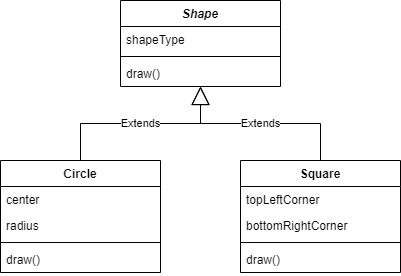

The diagram above was exported from draw.io. Its source (the exported page's mxGraphModel, read from the mxfile embedded in the PNG):
<mxGraphModel dx="1088" dy="760" grid="1" gridSize="10" guides="1" tooltips="1" connect="1" arrows="1" fold="1" page="1" pageScale="1" pageWidth="850" pageHeight="1100" math="0" shadow="0">
  <root>
    <mxCell id="0" />
    <mxCell id="1" parent="0" />
    <mxCell id="2" value="Shape" style="swimlane;fontStyle=3;align=center;verticalAlign=top;childLayout=stackLayout;horizontal=1;startSize=26;horizontalStack=0;resizeParent=1;resizeParentMax=0;resizeLast=0;collapsible=1;marginBottom=0;" vertex="1" parent="1">
      <mxGeometry x="240" y="40" width="160" height="86" as="geometry" />
    </mxCell>
    <mxCell id="3" value="shapeType" style="text;strokeColor=none;fillColor=none;align=left;verticalAlign=top;spacingLeft=4;spacingRight=4;overflow=hidden;rotatable=0;points=[[0,0.5],[1,0.5]];portConstraint=eastwest;" vertex="1" parent="2">
      <mxGeometry y="26" width="160" height="26" as="geometry" />
    </mxCell>
    <mxCell id="4" value="" style="line;strokeWidth=1;fillColor=none;align=left;verticalAlign=middle;spacingTop=-1;spacingLeft=3;spacingRight=3;rotatable=0;labelPosition=right;points=[];portConstraint=eastwest;" vertex="1" parent="2">
      <mxGeometry y="52" width="160" height="8" as="geometry" />
    </mxCell>
    <mxCell id="5" value="draw()" style="text;strokeColor=none;fillColor=none;align=left;verticalAlign=top;spacingLeft=4;spacingRight=4;overflow=hidden;rotatable=0;points=[[0,0.5],[1,0.5]];portConstraint=eastwest;" vertex="1" parent="2">
      <mxGeometry y="60" width="160" height="26" as="geometry" />
    </mxCell>
    <mxCell id="6" value="Circle" style="swimlane;fontStyle=1;align=center;verticalAlign=top;childLayout=stackLayout;horizontal=1;startSize=26;horizontalStack=0;resizeParent=1;resizeParentMax=0;resizeLast=0;collapsible=1;marginBottom=0;" vertex="1" parent="1">
      <mxGeometry x="120" y="200" width="160" height="112" as="geometry" />
    </mxCell>
    <mxCell id="7" value="center" style="text;strokeColor=none;fillColor=none;align=left;verticalAlign=top;spacingLeft=4;spacingRight=4;overflow=hidden;rotatable=0;points=[[0,0.5],[1,0.5]];portConstraint=eastwest;" vertex="1" parent="6">
      <mxGeometry y="26" width="160" height="26" as="geometry" />
    </mxCell>
    <mxCell id="8" value="radius" style="text;strokeColor=none;fillColor=none;align=left;verticalAlign=top;spacingLeft=4;spacingRight=4;overflow=hidden;rotatable=0;points=[[0,0.5],[1,0.5]];portConstraint=eastwest;" vertex="1" parent="6">
      <mxGeometry y="52" width="160" height="26" as="geometry" />
    </mxCell>
    <mxCell id="9" value="" style="line;strokeWidth=1;fillColor=none;align=left;verticalAlign=middle;spacingTop=-1;spacingLeft=3;spacingRight=3;rotatable=0;labelPosition=right;points=[];portConstraint=eastwest;" vertex="1" parent="6">
      <mxGeometry y="78" width="160" height="8" as="geometry" />
    </mxCell>
    <mxCell id="10" value="draw()" style="text;strokeColor=none;fillColor=none;align=left;verticalAlign=top;spacingLeft=4;spacingRight=4;overflow=hidden;rotatable=0;points=[[0,0.5],[1,0.5]];portConstraint=eastwest;" vertex="1" parent="6">
      <mxGeometry y="86" width="160" height="26" as="geometry" />
    </mxCell>
    <mxCell id="11" value="Square" style="swimlane;fontStyle=1;align=center;verticalAlign=top;childLayout=stackLayout;horizontal=1;startSize=26;horizontalStack=0;resizeParent=1;resizeParentMax=0;resizeLast=0;collapsible=1;marginBottom=0;" vertex="1" parent="1">
      <mxGeometry x="360" y="200" width="160" height="112" as="geometry" />
    </mxCell>
    <mxCell id="12" value="topLeftCorner" style="text;strokeColor=none;fillColor=none;align=left;verticalAlign=top;spacingLeft=4;spacingRight=4;overflow=hidden;rotatable=0;points=[[0,0.5],[1,0.5]];portConstraint=eastwest;" vertex="1" parent="11">
      <mxGeometry y="26" width="160" height="26" as="geometry" />
    </mxCell>
    <mxCell id="13" value="bottomRightCorner" style="text;strokeColor=none;fillColor=none;align=left;verticalAlign=top;spacingLeft=4;spacingRight=4;overflow=hidden;rotatable=0;points=[[0,0.5],[1,0.5]];portConstraint=eastwest;" vertex="1" parent="11">
      <mxGeometry y="52" width="160" height="26" as="geometry" />
    </mxCell>
    <mxCell id="14" value="" style="line;strokeWidth=1;fillColor=none;align=left;verticalAlign=middle;spacingTop=-1;spacingLeft=3;spacingRight=3;rotatable=0;labelPosition=right;points=[];portConstraint=eastwest;" vertex="1" parent="11">
      <mxGeometry y="78" width="160" height="8" as="geometry" />
    </mxCell>
    <mxCell id="15" value="draw()" style="text;strokeColor=none;fillColor=none;align=left;verticalAlign=top;spacingLeft=4;spacingRight=4;overflow=hidden;rotatable=0;points=[[0,0.5],[1,0.5]];portConstraint=eastwest;" vertex="1" parent="11">
      <mxGeometry y="86" width="160" height="26" as="geometry" />
    </mxCell>
    <mxCell id="16" value="Extends" style="endArrow=block;endSize=16;endFill=0;html=1;rounded=0;edgeStyle=orthogonalEdgeStyle;" edge="1" parent="1" source="6" target="2">
      <mxGeometry width="160" relative="1" as="geometry">
        <mxPoint x="360" y="390" as="sourcePoint" />
        <mxPoint x="520" y="390" as="targetPoint" />
      </mxGeometry>
    </mxCell>
    <mxCell id="17" value="Extends" style="endArrow=block;endSize=16;endFill=0;html=1;rounded=0;edgeStyle=orthogonalEdgeStyle;" edge="1" parent="1" source="11" target="2">
      <mxGeometry width="160" relative="1" as="geometry">
        <mxPoint x="360" y="390" as="sourcePoint" />
        <mxPoint x="520" y="390" as="targetPoint" />
      </mxGeometry>
    </mxCell>
  </root>
</mxGraphModel>